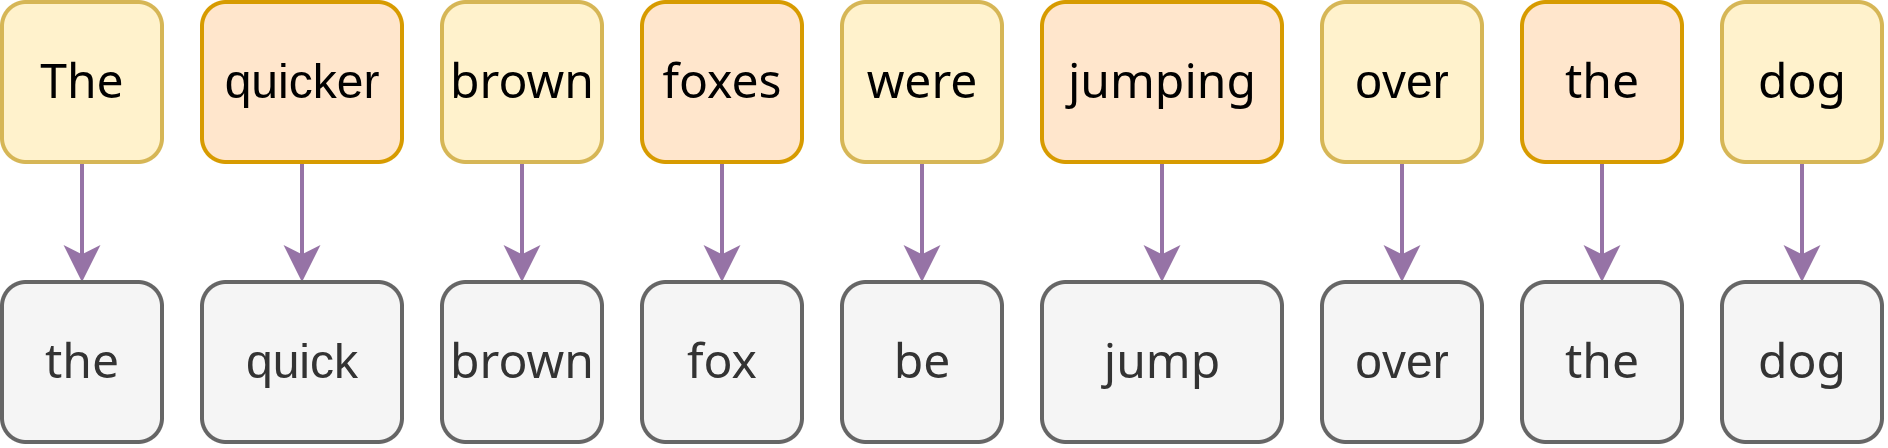

The diagram above was exported from draw.io. Its source (the exported page's mxGraphModel, read from the mxfile embedded in the PNG):
<mxGraphModel dx="1417" dy="871" grid="1" gridSize="10" guides="1" tooltips="1" connect="1" arrows="1" fold="1" page="1" pageScale="1" pageWidth="850" pageHeight="1100" math="0" shadow="0">
  <root>
    <mxCell id="0" />
    <mxCell id="1" parent="0" />
    <mxCell id="2" style="edgeStyle=orthogonalEdgeStyle;rounded=0;orthogonalLoop=1;jettySize=auto;html=1;exitX=0.5;exitY=1;exitDx=0;exitDy=0;fillColor=#e1d5e7;strokeColor=#9673a6;" edge="1" source="3" target="20" parent="1">
      <mxGeometry relative="1" as="geometry" />
    </mxCell>
    <mxCell id="3" value="&lt;font face=&quot;Noto Sans&quot;&gt;The&lt;/font&gt;" style="rounded=1;whiteSpace=wrap;html=1;fillColor=#fff2cc;strokeColor=#d6b656;" vertex="1" parent="1">
      <mxGeometry x="200" y="320" width="40" height="40" as="geometry" />
    </mxCell>
    <mxCell id="4" style="edgeStyle=orthogonalEdgeStyle;rounded=0;orthogonalLoop=1;jettySize=auto;html=1;exitX=0.5;exitY=1;exitDx=0;exitDy=0;entryX=0.5;entryY=0;entryDx=0;entryDy=0;fillColor=#e1d5e7;strokeColor=#9673a6;" edge="1" source="5" target="21" parent="1">
      <mxGeometry relative="1" as="geometry" />
    </mxCell>
    <mxCell id="5" value="quicker" style="rounded=1;whiteSpace=wrap;html=1;fillColor=#ffe6cc;strokeColor=#d79b00;" vertex="1" parent="1">
      <mxGeometry x="250" y="320" width="50" height="40" as="geometry" />
    </mxCell>
    <mxCell id="6" style="edgeStyle=orthogonalEdgeStyle;rounded=0;orthogonalLoop=1;jettySize=auto;html=1;exitX=0.5;exitY=1;exitDx=0;exitDy=0;entryX=0.5;entryY=0;entryDx=0;entryDy=0;fillColor=#e1d5e7;strokeColor=#9673a6;" edge="1" source="7" target="22" parent="1">
      <mxGeometry relative="1" as="geometry" />
    </mxCell>
    <mxCell id="7" value="&lt;font face=&quot;Noto Sans&quot;&gt;brown&lt;/font&gt;" style="rounded=1;whiteSpace=wrap;html=1;fillColor=#fff2cc;strokeColor=#d6b656;" vertex="1" parent="1">
      <mxGeometry x="310" y="320" width="40" height="40" as="geometry" />
    </mxCell>
    <mxCell id="8" style="edgeStyle=orthogonalEdgeStyle;rounded=0;orthogonalLoop=1;jettySize=auto;html=1;exitX=0.5;exitY=1;exitDx=0;exitDy=0;entryX=0.5;entryY=0;entryDx=0;entryDy=0;fillColor=#e1d5e7;strokeColor=#9673a6;" edge="1" source="9" target="23" parent="1">
      <mxGeometry relative="1" as="geometry" />
    </mxCell>
    <mxCell id="9" value="&lt;font face=&quot;Noto Sans&quot;&gt;foxes&lt;/font&gt;" style="rounded=1;whiteSpace=wrap;html=1;fillColor=#ffe6cc;strokeColor=#d79b00;" vertex="1" parent="1">
      <mxGeometry x="360" y="320" width="40" height="40" as="geometry" />
    </mxCell>
    <mxCell id="10" style="edgeStyle=orthogonalEdgeStyle;rounded=0;orthogonalLoop=1;jettySize=auto;html=1;exitX=0.5;exitY=1;exitDx=0;exitDy=0;entryX=0.5;entryY=0;entryDx=0;entryDy=0;fillColor=#e1d5e7;strokeColor=#9673a6;" edge="1" source="11" target="24" parent="1">
      <mxGeometry relative="1" as="geometry" />
    </mxCell>
    <mxCell id="11" value="&lt;font face=&quot;Noto Sans&quot;&gt;were&lt;/font&gt;" style="rounded=1;whiteSpace=wrap;html=1;fillColor=#fff2cc;strokeColor=#d6b656;" vertex="1" parent="1">
      <mxGeometry x="410" y="320" width="40" height="40" as="geometry" />
    </mxCell>
    <mxCell id="12" style="edgeStyle=orthogonalEdgeStyle;rounded=0;orthogonalLoop=1;jettySize=auto;html=1;exitX=0.5;exitY=1;exitDx=0;exitDy=0;entryX=0.5;entryY=0;entryDx=0;entryDy=0;fillColor=#e1d5e7;strokeColor=#9673a6;" edge="1" source="13" target="25" parent="1">
      <mxGeometry relative="1" as="geometry" />
    </mxCell>
    <mxCell id="13" value="&lt;font face=&quot;Noto Sans&quot;&gt;jumping&lt;/font&gt;" style="rounded=1;whiteSpace=wrap;html=1;fillColor=#ffe6cc;strokeColor=#d79b00;" vertex="1" parent="1">
      <mxGeometry x="460" y="320" width="60" height="40" as="geometry" />
    </mxCell>
    <mxCell id="14" style="edgeStyle=orthogonalEdgeStyle;rounded=0;orthogonalLoop=1;jettySize=auto;html=1;exitX=0.5;exitY=1;exitDx=0;exitDy=0;entryX=0.5;entryY=0;entryDx=0;entryDy=0;fillColor=#e1d5e7;strokeColor=#9673a6;" edge="1" source="15" target="26" parent="1">
      <mxGeometry relative="1" as="geometry" />
    </mxCell>
    <mxCell id="15" value="over" style="rounded=1;whiteSpace=wrap;html=1;fillColor=#fff2cc;strokeColor=#d6b656;" vertex="1" parent="1">
      <mxGeometry x="530" y="320" width="40" height="40" as="geometry" />
    </mxCell>
    <mxCell id="16" style="edgeStyle=orthogonalEdgeStyle;rounded=0;orthogonalLoop=1;jettySize=auto;html=1;exitX=0.5;exitY=1;exitDx=0;exitDy=0;entryX=0.5;entryY=0;entryDx=0;entryDy=0;fillColor=#e1d5e7;strokeColor=#9673a6;" edge="1" source="17" target="27" parent="1">
      <mxGeometry relative="1" as="geometry" />
    </mxCell>
    <mxCell id="17" value="&lt;font face=&quot;Noto Sans&quot;&gt;the&lt;/font&gt;" style="rounded=1;whiteSpace=wrap;html=1;fillColor=#ffe6cc;strokeColor=#d79b00;" vertex="1" parent="1">
      <mxGeometry x="580" y="320" width="40" height="40" as="geometry" />
    </mxCell>
    <mxCell id="18" style="edgeStyle=orthogonalEdgeStyle;rounded=0;orthogonalLoop=1;jettySize=auto;html=1;exitX=0.5;exitY=1;exitDx=0;exitDy=0;entryX=0.5;entryY=0;entryDx=0;entryDy=0;fillColor=#e1d5e7;strokeColor=#9673a6;" edge="1" source="19" target="28" parent="1">
      <mxGeometry relative="1" as="geometry" />
    </mxCell>
    <mxCell id="19" value="&lt;font face=&quot;Noto Sans&quot;&gt;dog&lt;/font&gt;" style="rounded=1;whiteSpace=wrap;html=1;fillColor=#fff2cc;strokeColor=#d6b656;" vertex="1" parent="1">
      <mxGeometry x="630" y="320" width="40" height="40" as="geometry" />
    </mxCell>
    <mxCell id="20" value="&lt;font face=&quot;Noto Sans&quot;&gt;the&lt;/font&gt;" style="rounded=1;whiteSpace=wrap;html=1;fillColor=#f5f5f5;strokeColor=#666666;fontColor=#333333;" vertex="1" parent="1">
      <mxGeometry x="200" y="390" width="40" height="40" as="geometry" />
    </mxCell>
    <mxCell id="21" value="quick" style="rounded=1;whiteSpace=wrap;html=1;fillColor=#f5f5f5;strokeColor=#666666;fontColor=#333333;" vertex="1" parent="1">
      <mxGeometry x="250" y="390" width="50" height="40" as="geometry" />
    </mxCell>
    <mxCell id="22" value="&lt;font face=&quot;Noto Sans&quot;&gt;brown&lt;/font&gt;" style="rounded=1;whiteSpace=wrap;html=1;fillColor=#f5f5f5;strokeColor=#666666;fontColor=#333333;" vertex="1" parent="1">
      <mxGeometry x="310" y="390" width="40" height="40" as="geometry" />
    </mxCell>
    <mxCell id="23" value="&lt;font face=&quot;Noto Sans&quot;&gt;fox&lt;/font&gt;" style="rounded=1;whiteSpace=wrap;html=1;fillColor=#f5f5f5;strokeColor=#666666;fontColor=#333333;" vertex="1" parent="1">
      <mxGeometry x="360" y="390" width="40" height="40" as="geometry" />
    </mxCell>
    <mxCell id="24" value="&lt;font face=&quot;Noto Sans&quot;&gt;be&lt;/font&gt;" style="rounded=1;whiteSpace=wrap;html=1;fillColor=#f5f5f5;strokeColor=#666666;fontColor=#333333;" vertex="1" parent="1">
      <mxGeometry x="410" y="390" width="40" height="40" as="geometry" />
    </mxCell>
    <mxCell id="25" value="&lt;font face=&quot;Noto Sans&quot;&gt;jump&lt;/font&gt;" style="rounded=1;whiteSpace=wrap;html=1;fillColor=#f5f5f5;strokeColor=#666666;fontColor=#333333;" vertex="1" parent="1">
      <mxGeometry x="460" y="390" width="60" height="40" as="geometry" />
    </mxCell>
    <mxCell id="26" value="over" style="rounded=1;whiteSpace=wrap;html=1;fillColor=#f5f5f5;strokeColor=#666666;fontColor=#333333;" vertex="1" parent="1">
      <mxGeometry x="530" y="390" width="40" height="40" as="geometry" />
    </mxCell>
    <mxCell id="27" value="&lt;font face=&quot;Noto Sans&quot;&gt;the&lt;/font&gt;" style="rounded=1;whiteSpace=wrap;html=1;fillColor=#f5f5f5;strokeColor=#666666;fontColor=#333333;" vertex="1" parent="1">
      <mxGeometry x="580" y="390" width="40" height="40" as="geometry" />
    </mxCell>
    <mxCell id="28" value="&lt;font face=&quot;Noto Sans&quot;&gt;dog&lt;/font&gt;" style="rounded=1;whiteSpace=wrap;html=1;fillColor=#f5f5f5;strokeColor=#666666;fontColor=#333333;" vertex="1" parent="1">
      <mxGeometry x="630" y="390" width="40" height="40" as="geometry" />
    </mxCell>
  </root>
</mxGraphModel>